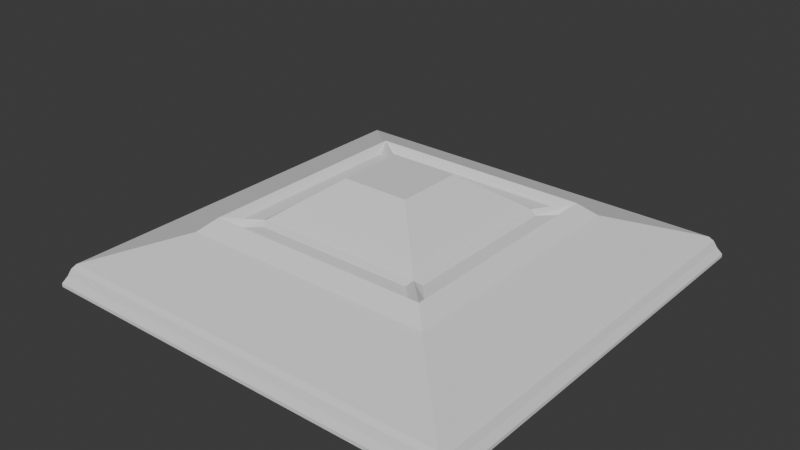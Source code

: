 # Source: Claw01.blend  (saved by Blender 4.2.66; exported with 4.5.12 LTS)
import bpy
from mathutils import Matrix  # noqa: F401  (used for matrix-valued properties, if any)

bpy.ops.wm.read_factory_settings(use_empty=True)
scene = bpy.context.scene
scene.name = 'Scene'

# ---- collections
col_collection = bpy.data.collections.new('Collection'); scene.collection.children.link(col_collection)

# ---- world
world_world = bpy.data.worlds.new('World'); scene.world = world_world
world_world.use_nodes = True; world_world.node_tree.nodes.clear()
_N = world_world.node_tree.nodes; _L = world_world.node_tree.links
n0 = _N.new('ShaderNodeOutputWorld'); n0.name = 'World Output'; n0.location = (300, 300)
n1 = _N.new('ShaderNodeBackground'); n1.name = 'Background'; n1.location = (10, 300)
n1.inputs[0].default_value = (0.05088, 0.05088, 0.05088, 1.0)
_L.new(n1.outputs[0], n0.inputs[0])
n0.is_active_output = True
world_world.color = (0.05088, 0.05088, 0.05088)
world_world.sun_shadow_jitter_overblur = 0.0

# ---- meshes
me_cube_001 = bpy.data.meshes.new('Cube.001')
me_cube_001.from_pydata([(-1.0, -1.0, -1.0), (-1.0, 1.0, -1.0), (1.0, -1.0, -1.0), (1.0, 1.0, -1.0), (-0.392, -0.392, 1.734), (-1.0, -1.0, -0.8409), (-0.967, -0.967, -0.1612), (-0.9806, -0.9806, -0.5046), (-0.392, 0.392, 1.734), (-1.0, 1.0, -0.8409), (-0.967, 0.967, -0.1612), (-0.9806, 0.9806, -0.5046), (0.392, -0.392, 1.734), (1.0, -1.0, -0.8409), (0.967, -0.967, -0.1612), (0.9806, -0.9806, -0.5046), (0.392, 0.392, 1.734), (1.0, 1.0, -0.8409), (0.967, 0.967, -0.1612), (0.9806, 0.9806, -0.5046), (-0.9497, -0.9497, 0.05152), (-0.9497, 0.9497, 0.05152), (0.9497, 0.9497, 0.05152), (0.9497, -0.9497, 0.05152), (-0.596, -0.596, 1.319), (-0.596, 0.596, 1.319), (0.596, 0.596, 1.319), (0.596, -0.596, 1.319), (-0.5276, -0.5276, 1.938), (-0.5276, 0.5276, 1.938), (0.5276, 0.5276, 1.938), (0.5276, -0.5276, 1.938), (-0.4232, -0.3791, 1.578), (-0.4232, 0.3791, 1.578), (-0.4965, 0.4525, 1.578), (-0.4965, -0.4525, 1.578), (-0.3791, 0.4232, 1.578), (0.3791, 0.4232, 1.578), (0.4525, 0.4965, 1.578), (-0.4525, 0.4965, 1.578), (0.4232, 0.3791, 1.578), (0.4232, -0.3791, 1.578), (0.4965, -0.4525, 1.578), (0.4965, 0.4525, 1.578), (0.3791, -0.4232, 1.578), (-0.3791, -0.4232, 1.578), (-0.4525, -0.4965, 1.578), (0.4525, -0.4965, 1.578), (-0.1568, -0.1568, 3.484), (-0.1568, 0.1568, 3.484), (0.1568, 0.1568, 3.484), (0.1568, -0.1568, 3.484)], [], [(12, 16, 50, 51), (3, 17, 13, 2), (0, 5, 9, 1), (1, 3, 2, 0), (1, 9, 17, 3), (20, 21, 10, 6), (6, 10, 11, 7), (7, 11, 9, 5), (21, 22, 18, 10), (10, 18, 19, 11), (11, 19, 17, 9), (22, 23, 14, 18), (18, 14, 15, 19), (19, 15, 13, 17), (23, 20, 6, 14), (14, 6, 7, 15), (15, 7, 5, 13), (2, 13, 5, 0), (24, 25, 21, 20), (25, 26, 22, 21), (26, 27, 23, 22), (27, 24, 20, 23), (28, 29, 25, 24), (29, 30, 26, 25), (30, 31, 27, 26), (31, 28, 24, 27), (32, 33, 34, 35), (36, 37, 38, 39), (40, 41, 42, 43), (44, 45, 46, 47), (4, 8, 33, 32), (8, 29, 34, 33), (29, 28, 35, 34), (28, 4, 32, 35), (8, 16, 37, 36), (16, 30, 38, 37), (30, 29, 39, 38), (29, 8, 36, 39), (16, 12, 41, 40), (12, 31, 42, 41), (31, 30, 43, 42), (30, 16, 40, 43), (12, 4, 45, 44), (4, 28, 46, 45), (28, 31, 47, 46), (31, 12, 44, 47), (50, 49, 48, 51), (8, 4, 48, 49), (4, 12, 51, 48), (16, 8, 49, 50)])
_uv = me_cube_001.uv_layers.new(name='UVMap')
_uv.uv.foreach_set('vector', [0.7059, 0.6691, 0.7059, 0.5809, 0.7059, 0.5809, 0.7059, 0.6691, 0.375, 0.5, 0.5055, 0.5, 0.5055, 0.75, 0.375, 0.75, 0.375, 0.0, 0.5055, 0.0, 0.5055, 0.25, 0.375, 0.25, 0.125, 0.5, 0.375, 0.5, 0.375, 0.75, 0.125, 0.75, 0.375, 0.25, 0.5055, 0.25, 0.5055, 0.5, 0.375, 0.5, 0.8569, 0.7319, 0.8569, 0.5181, 0.8659, 0.5091, 0.8659, 0.7409, 0.8659, 0.7409, 0.8659, 0.5091, 0.875, 0.5024, 0.875, 0.7476, 0.625, 0.00243, 0.625, 0.2476, 0.5055, 0.25, 0.5055, 0.0, 0.8569, 0.5181, 0.6431, 0.5181, 0.6341, 0.5091, 0.8659, 0.5091, 0.8659, 0.5091, 0.6341, 0.5091, 0.6274, 0.5, 0.8726, 0.5, 0.625, 0.2524, 0.625, 0.4976, 0.5055, 0.5, 0.5055, 0.25, 0.6431, 0.5181, 0.6431, 0.7319, 0.6341, 0.7409, 0.6341, 0.5091, 0.6341, 0.5091, 0.6341, 0.7409, 0.5652, 0.7476, 0.5652, 0.5024, 0.5652, 0.5024, 0.5652, 0.7476, 0.5055, 0.75, 0.5055, 0.5, 0.6431, 0.7319, 0.8569, 0.7319, 0.8659, 0.7409, 0.6341, 0.7409, 0.6341, 0.7409, 0.8659, 0.7409, 0.8726, 0.75, 0.6274, 0.75, 0.625, 0.7524, 0.625, 0.9976, 0.5055, 1.0, 0.5055, 0.75, 0.375, 0.75, 0.5055, 0.75, 0.5055, 1.0, 0.375, 1.0, 0.8171, 0.6921, 0.8171, 0.5579, 0.8569, 0.5181, 0.8569, 0.7319, 0.8171, 0.5579, 0.6829, 0.5579, 0.6431, 0.5181, 0.8569, 0.5181, 0.6829, 0.5579, 0.6829, 0.6921, 0.6431, 0.7319, 0.6431, 0.5181, 0.6829, 0.6921, 0.8171, 0.6921, 0.8569, 0.7319, 0.6431, 0.7319, 0.8094, 0.6844, 0.8094, 0.5656, 0.8171, 0.5579, 0.8171, 0.6921, 0.8094, 0.5656, 0.6906, 0.5656, 0.6829, 0.5579, 0.8171, 0.5579, 0.6906, 0.5656, 0.6906, 0.6844, 0.6829, 0.6921, 0.6829, 0.5579, 0.6906, 0.6844, 0.8094, 0.6844, 0.8171, 0.6921, 0.6829, 0.6921, 0.7976, 0.6677, 0.7976, 0.5823, 0.8059, 0.5741, 0.8059, 0.6759, 0.7927, 0.5774, 0.7073, 0.5774, 0.6991, 0.5691, 0.8009, 0.5691, 0.7024, 0.5823, 0.7024, 0.6677, 0.6941, 0.6759, 0.6941, 0.5741, 0.7073, 0.6726, 0.7927, 0.6726, 0.8009, 0.6809, 0.6991, 0.6809, 0.7941, 0.6691, 0.7941, 0.5809, 0.7976, 0.5823, 0.7976, 0.6677, 0.7941, 0.5809, 0.8094, 0.5656, 0.8059, 0.5741, 0.7976, 0.5823, 0.8094, 0.5656, 0.8094, 0.6844, 0.8059, 0.6759, 0.8059, 0.5741, 0.8094, 0.6844, 0.7941, 0.6691, 0.7976, 0.6677, 0.8059, 0.6759, 0.7941, 0.5809, 0.7059, 0.5809, 0.7073, 0.5774, 0.7927, 0.5774, 0.7059, 0.5809, 0.6906, 0.5656, 0.6991, 0.5691, 0.7073, 0.5774, 0.6906, 0.5656, 0.8094, 0.5656, 0.8009, 0.5691, 0.6991, 0.5691, 0.8094, 0.5656, 0.7941, 0.5809, 0.7927, 0.5774, 0.8009, 0.5691, 0.7059, 0.5809, 0.7059, 0.6691, 0.7024, 0.6677, 0.7024, 0.5823, 0.7059, 0.6691, 0.6906, 0.6844, 0.6941, 0.6759, 0.7024, 0.6677, 0.6906, 0.6844, 0.6906, 0.5656, 0.6941, 0.5741, 0.6941, 0.6759, 0.6906, 0.5656, 0.7059, 0.5809, 0.7024, 0.5823, 0.6941, 0.5741, 0.7059, 0.6691, 0.7941, 0.6691, 0.7927, 0.6726, 0.7073, 0.6726, 0.7941, 0.6691, 0.8094, 0.6844, 0.8009, 0.6809, 0.7927, 0.6726, 0.8094, 0.6844, 0.6906, 0.6844, 0.6991, 0.6809, 0.8009, 0.6809, 0.6906, 0.6844, 0.7059, 0.6691, 0.7073, 0.6726, 0.6991, 0.6809, 0.7059, 0.5809, 0.7941, 0.5809, 0.7941, 0.6691, 0.7059, 0.6691, 0.7941, 0.5809, 0.7941, 0.6691, 0.7941, 0.6691, 0.7941, 0.5809, 0.7941, 0.6691, 0.7059, 0.6691, 0.7059, 0.6691, 0.7941, 0.6691, 0.7059, 0.5809, 0.7941, 0.5809, 0.7941, 0.5809, 0.7059, 0.5809])
me_cube_001.update()

# ---- objects
ob_cube = bpy.data.objects.new('Cube', me_cube_001)

# ---- transforms, parenting, visibility, modifiers, constraints
ob_cube.location = (0.0, 0.0, 10.0)
ob_cube.scale = (100.0, 100.0, 10.0)

# ---- collection membership
col_collection.objects.link(ob_cube)

# ---- scene / render settings (as saved in the file)
scene.frame_start = 1; scene.frame_end = 250; scene.frame_set(1)
scene.render.engine = 'BLENDER_EEVEE_NEXT'
bpy.context.view_layer.update()

# ---- added for rendering (the .blend has no active camera and no usable light): camera, sun
cam_auto = bpy.data.cameras.new('AutoCamera')
cam_auto.lens = 50.0
cam_auto.sensor_width = 36.0
cam_auto.clip_end = 4650.06
ob_auto_camera = bpy.data.objects.new('AutoCamera', cam_auto)
scene.collection.objects.link(ob_auto_camera)
ob_auto_camera.location = (264.962, -317.954, 234.391)
ob_auto_camera.rotation_euler = (1.09748, -7.21219e-08, 0.694738)
scene.camera = ob_auto_camera
light_auto_sun = bpy.data.lights.new('AutoSun', 'SUN')
light_auto_sun.energy = 3.0
light_auto_sun.angle = 0.0523599
ob_auto_sun = bpy.data.objects.new('AutoSun', light_auto_sun)
scene.collection.objects.link(ob_auto_sun)
ob_auto_sun.rotation_euler = (0.872665, 0.174533, 0.523599)
bpy.context.view_layer.update()
